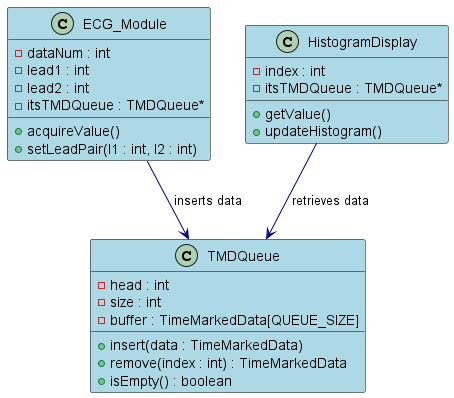

The diagram above was rendered by PlantUML. Its source (embedded in the PNG):
@startuml ClassDiagram

skinparam class {
    BackgroundColor LightBlue
    ArrowColor Navy
    BorderColor Black
}

class ECG_Module {
    - dataNum : int
    - lead1 : int
    - lead2 : int
    - itsTMDQueue : TMDQueue*
    + acquireValue()
    + setLeadPair(l1 : int, l2 : int)
}

class TMDQueue {
    - head : int
    - size : int
    - buffer : TimeMarkedData[QUEUE_SIZE]
    + insert(data : TimeMarkedData)
    + remove(index : int) : TimeMarkedData
    + isEmpty() : boolean
}

class HistogramDisplay {
    - index : int
    - itsTMDQueue : TMDQueue*
    + getValue()
    + updateHistogram()
}

ECG_Module --> TMDQueue : inserts data
HistogramDisplay --> TMDQueue : retrieves data

@enduml